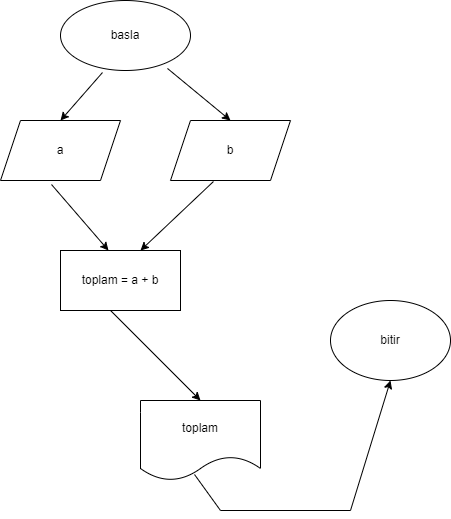

The diagram above was exported from draw.io. Its source (the exported page's mxGraphModel, read from the mxfile embedded in the PNG):
<mxGraphModel dx="868" dy="450" grid="1" gridSize="10" guides="1" tooltips="1" connect="1" arrows="1" fold="1" page="1" pageScale="1" pageWidth="827" pageHeight="1169" math="0" shadow="0">
  <root>
    <mxCell id="0" />
    <mxCell id="1" parent="0" />
    <mxCell id="nx8qQAsIxJWqkGeOiRp0-1" value="basla" style="ellipse;whiteSpace=wrap;html=1;" vertex="1" parent="1">
      <mxGeometry x="100" y="50" width="130" height="70" as="geometry" />
    </mxCell>
    <mxCell id="nx8qQAsIxJWqkGeOiRp0-2" value="a" style="shape=parallelogram;perimeter=parallelogramPerimeter;whiteSpace=wrap;html=1;fixedSize=1;" vertex="1" parent="1">
      <mxGeometry x="40" y="170" width="120" height="60" as="geometry" />
    </mxCell>
    <mxCell id="nx8qQAsIxJWqkGeOiRp0-3" value="b" style="shape=parallelogram;perimeter=parallelogramPerimeter;whiteSpace=wrap;html=1;fixedSize=1;" vertex="1" parent="1">
      <mxGeometry x="210" y="170" width="120" height="60" as="geometry" />
    </mxCell>
    <mxCell id="nx8qQAsIxJWqkGeOiRp0-4" value="" style="endArrow=classic;html=1;rounded=0;exitX=0.323;exitY=1.029;exitDx=0;exitDy=0;exitPerimeter=0;entryX=0.5;entryY=0;entryDx=0;entryDy=0;" edge="1" parent="1" source="nx8qQAsIxJWqkGeOiRp0-1" target="nx8qQAsIxJWqkGeOiRp0-2">
      <mxGeometry width="50" height="50" relative="1" as="geometry">
        <mxPoint x="390" y="260" as="sourcePoint" />
        <mxPoint x="440" y="210" as="targetPoint" />
      </mxGeometry>
    </mxCell>
    <mxCell id="nx8qQAsIxJWqkGeOiRp0-5" value="" style="endArrow=classic;html=1;rounded=0;exitX=0.823;exitY=0.971;exitDx=0;exitDy=0;exitPerimeter=0;entryX=0.5;entryY=0;entryDx=0;entryDy=0;" edge="1" parent="1" source="nx8qQAsIxJWqkGeOiRp0-1" target="nx8qQAsIxJWqkGeOiRp0-3">
      <mxGeometry width="50" height="50" relative="1" as="geometry">
        <mxPoint x="390" y="260" as="sourcePoint" />
        <mxPoint x="440" y="210" as="targetPoint" />
      </mxGeometry>
    </mxCell>
    <mxCell id="nx8qQAsIxJWqkGeOiRp0-6" value="toplam = a + b" style="rounded=0;whiteSpace=wrap;html=1;" vertex="1" parent="1">
      <mxGeometry x="100" y="300" width="120" height="60" as="geometry" />
    </mxCell>
    <mxCell id="nx8qQAsIxJWqkGeOiRp0-7" value="" style="endArrow=classic;html=1;rounded=0;exitX=0.358;exitY=1.017;exitDx=0;exitDy=0;exitPerimeter=0;" edge="1" parent="1" source="nx8qQAsIxJWqkGeOiRp0-3">
      <mxGeometry width="50" height="50" relative="1" as="geometry">
        <mxPoint x="390" y="260" as="sourcePoint" />
        <mxPoint x="180" y="300" as="targetPoint" />
      </mxGeometry>
    </mxCell>
    <mxCell id="nx8qQAsIxJWqkGeOiRp0-8" value="" style="endArrow=classic;html=1;rounded=0;exitX=0.425;exitY=1.067;exitDx=0;exitDy=0;exitPerimeter=0;entryX=0.4;entryY=0;entryDx=0;entryDy=0;entryPerimeter=0;" edge="1" parent="1" source="nx8qQAsIxJWqkGeOiRp0-2" target="nx8qQAsIxJWqkGeOiRp0-6">
      <mxGeometry width="50" height="50" relative="1" as="geometry">
        <mxPoint x="390" y="260" as="sourcePoint" />
        <mxPoint x="440" y="210" as="targetPoint" />
      </mxGeometry>
    </mxCell>
    <mxCell id="nx8qQAsIxJWqkGeOiRp0-10" value="" style="endArrow=classic;html=1;rounded=0;exitX=0.417;exitY=1;exitDx=0;exitDy=0;exitPerimeter=0;entryX=0.5;entryY=0;entryDx=0;entryDy=0;" edge="1" parent="1" source="nx8qQAsIxJWqkGeOiRp0-6" target="nx8qQAsIxJWqkGeOiRp0-11">
      <mxGeometry width="50" height="50" relative="1" as="geometry">
        <mxPoint x="390" y="460" as="sourcePoint" />
        <mxPoint x="160" y="430" as="targetPoint" />
      </mxGeometry>
    </mxCell>
    <mxCell id="nx8qQAsIxJWqkGeOiRp0-11" value="toplam" style="shape=document;whiteSpace=wrap;html=1;boundedLbl=1;" vertex="1" parent="1">
      <mxGeometry x="180" y="450" width="120" height="80" as="geometry" />
    </mxCell>
    <mxCell id="nx8qQAsIxJWqkGeOiRp0-12" value="bitir" style="ellipse;whiteSpace=wrap;html=1;" vertex="1" parent="1">
      <mxGeometry x="370" y="350" width="120" height="80" as="geometry" />
    </mxCell>
    <mxCell id="nx8qQAsIxJWqkGeOiRp0-13" value="" style="endArrow=classic;html=1;rounded=0;entryX=0.5;entryY=1;entryDx=0;entryDy=0;exitX=0.45;exitY=0.925;exitDx=0;exitDy=0;exitPerimeter=0;" edge="1" parent="1" source="nx8qQAsIxJWqkGeOiRp0-11" target="nx8qQAsIxJWqkGeOiRp0-12">
      <mxGeometry width="50" height="50" relative="1" as="geometry">
        <mxPoint x="240" y="560" as="sourcePoint" />
        <mxPoint x="440" y="510" as="targetPoint" />
        <Array as="points">
          <mxPoint x="260" y="560" />
          <mxPoint x="390" y="560" />
        </Array>
      </mxGeometry>
    </mxCell>
  </root>
</mxGraphModel>